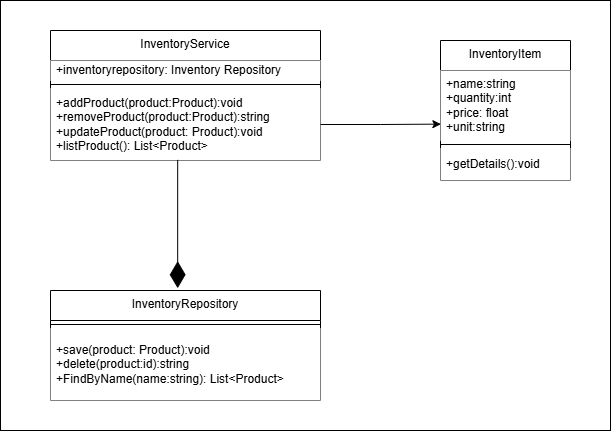

The diagram above was exported from draw.io. Its source (the exported page's mxGraphModel, read from the mxfile embedded in the PNG):
<mxGraphModel dx="688" dy="338" grid="1" gridSize="10" guides="1" tooltips="1" connect="1" arrows="1" fold="1" page="1" pageScale="1" pageWidth="827" pageHeight="1169" background="#FFFFFF" math="0" shadow="0">
  <root>
    <mxCell id="0" />
    <mxCell id="1" parent="0" />
    <mxCell id="FeNIFeE3HZc1TVswRDtd-20" value="" style="rounded=0;whiteSpace=wrap;html=1;" vertex="1" parent="1">
      <mxGeometry x="120" y="110" width="610" height="430" as="geometry" />
    </mxCell>
    <mxCell id="FeNIFeE3HZc1TVswRDtd-1" value="InventoryService" style="swimlane;fontStyle=0;align=center;verticalAlign=top;childLayout=stackLayout;horizontal=1;startSize=30;horizontalStack=0;resizeParent=1;resizeParentMax=0;resizeLast=0;collapsible=0;marginBottom=0;html=1;whiteSpace=wrap;fillColor=#FFFFFF;" vertex="1" parent="1">
      <mxGeometry x="170" y="140" width="270" height="130" as="geometry" />
    </mxCell>
    <mxCell id="FeNIFeE3HZc1TVswRDtd-3" value="+inventoryrepository: Inventory Repository" style="text;html=1;align=left;verticalAlign=middle;spacingLeft=4;spacingRight=4;overflow=hidden;rotatable=0;points=[[0,0.5],[1,0.5]];portConstraint=eastwest;whiteSpace=wrap;fillColor=#FFFFFF;" vertex="1" parent="FeNIFeE3HZc1TVswRDtd-1">
      <mxGeometry y="30" width="270" height="20" as="geometry" />
    </mxCell>
    <mxCell id="FeNIFeE3HZc1TVswRDtd-6" value="" style="line;strokeWidth=1;align=left;verticalAlign=middle;spacingTop=-1;spacingLeft=3;spacingRight=3;rotatable=0;labelPosition=right;points=[];portConstraint=eastwest;fillColor=#FFFFFF;" vertex="1" parent="FeNIFeE3HZc1TVswRDtd-1">
      <mxGeometry y="50" width="270" height="8" as="geometry" />
    </mxCell>
    <mxCell id="FeNIFeE3HZc1TVswRDtd-8" value="+addProduct(product:Product):void&lt;div&gt;+removeProduct(product:Product):string&lt;/div&gt;&lt;div&gt;+updateProduct(&lt;span style=&quot;background-color: transparent; color: light-dark(rgb(0, 0, 0), rgb(255, 255, 255));&quot;&gt;product: Product&lt;/span&gt;&lt;span style=&quot;background-color: transparent; color: light-dark(rgb(0, 0, 0), rgb(255, 255, 255));&quot;&gt;):void&lt;/span&gt;&lt;/div&gt;&lt;div&gt;+listProduct(): List&amp;lt;Product&amp;gt;&lt;/div&gt;" style="text;html=1;align=left;verticalAlign=middle;spacingLeft=4;spacingRight=4;overflow=hidden;rotatable=0;points=[[0,0.5],[1,0.5]];portConstraint=eastwest;whiteSpace=wrap;fillColor=#FFFFFF;" vertex="1" parent="FeNIFeE3HZc1TVswRDtd-1">
      <mxGeometry y="58" width="270" height="72" as="geometry" />
    </mxCell>
    <mxCell id="FeNIFeE3HZc1TVswRDtd-9" value="InventoryItem" style="swimlane;fontStyle=0;align=center;verticalAlign=top;childLayout=stackLayout;horizontal=1;startSize=30;horizontalStack=0;resizeParent=1;resizeParentMax=0;resizeLast=0;collapsible=0;marginBottom=0;html=1;whiteSpace=wrap;fillColor=#FFFFFF;" vertex="1" parent="1">
      <mxGeometry x="560" y="150" width="130" height="140" as="geometry" />
    </mxCell>
    <mxCell id="FeNIFeE3HZc1TVswRDtd-10" value="&lt;div&gt;+name:string&lt;/div&gt;&lt;div&gt;+quantity:int&lt;/div&gt;&lt;div&gt;+price: float&lt;/div&gt;&lt;div&gt;+unit:string&lt;/div&gt;" style="text;html=1;align=left;verticalAlign=middle;spacingLeft=4;spacingRight=4;overflow=hidden;rotatable=0;points=[[0,0.5],[1,0.5]];portConstraint=eastwest;whiteSpace=wrap;fillColor=#FFFFFF;" vertex="1" parent="FeNIFeE3HZc1TVswRDtd-9">
      <mxGeometry y="30" width="130" height="70" as="geometry" />
    </mxCell>
    <mxCell id="FeNIFeE3HZc1TVswRDtd-11" value="" style="line;strokeWidth=1;align=left;verticalAlign=middle;spacingTop=-1;spacingLeft=3;spacingRight=3;rotatable=0;labelPosition=right;points=[];portConstraint=eastwest;fillColor=#FFFFFF;" vertex="1" parent="FeNIFeE3HZc1TVswRDtd-9">
      <mxGeometry y="100" width="130" height="8" as="geometry" />
    </mxCell>
    <mxCell id="FeNIFeE3HZc1TVswRDtd-12" value="+getDetails():void" style="text;html=1;align=left;verticalAlign=middle;spacingLeft=4;spacingRight=4;overflow=hidden;rotatable=0;points=[[0,0.5],[1,0.5]];portConstraint=eastwest;whiteSpace=wrap;fillColor=#FFFFFF;" vertex="1" parent="FeNIFeE3HZc1TVswRDtd-9">
      <mxGeometry y="108" width="130" height="32" as="geometry" />
    </mxCell>
    <mxCell id="FeNIFeE3HZc1TVswRDtd-13" value="InventoryRepository" style="swimlane;fontStyle=0;align=center;verticalAlign=top;childLayout=stackLayout;horizontal=1;startSize=30;horizontalStack=0;resizeParent=1;resizeParentMax=0;resizeLast=0;collapsible=0;marginBottom=0;html=1;whiteSpace=wrap;fillColor=#FFFFFF;" vertex="1" parent="1">
      <mxGeometry x="170" y="400" width="270" height="110" as="geometry" />
    </mxCell>
    <mxCell id="FeNIFeE3HZc1TVswRDtd-15" value="" style="line;strokeWidth=1;align=left;verticalAlign=middle;spacingTop=-1;spacingLeft=3;spacingRight=3;rotatable=0;labelPosition=right;points=[];portConstraint=eastwest;fillColor=#FFFFFF;" vertex="1" parent="FeNIFeE3HZc1TVswRDtd-13">
      <mxGeometry y="30" width="270" height="8" as="geometry" />
    </mxCell>
    <mxCell id="FeNIFeE3HZc1TVswRDtd-16" value="+save(product: Product):void&lt;div&gt;+delete(product:id):string&lt;/div&gt;&lt;div&gt;+FindByName(name:string): List&amp;lt;Product&amp;gt;&lt;/div&gt;" style="text;html=1;align=left;verticalAlign=middle;spacingLeft=4;spacingRight=4;overflow=hidden;rotatable=0;points=[[0,0.5],[1,0.5]];portConstraint=eastwest;whiteSpace=wrap;fillColor=#FFFFFF;" vertex="1" parent="FeNIFeE3HZc1TVswRDtd-13">
      <mxGeometry y="38" width="270" height="72" as="geometry" />
    </mxCell>
    <mxCell id="FeNIFeE3HZc1TVswRDtd-18" style="edgeStyle=orthogonalEdgeStyle;rounded=0;orthogonalLoop=1;jettySize=auto;html=1;fillColor=#FFFFFF;entryX=0.003;entryY=0.766;entryDx=0;entryDy=0;entryPerimeter=0;" edge="1" parent="1" source="FeNIFeE3HZc1TVswRDtd-8" target="FeNIFeE3HZc1TVswRDtd-10">
      <mxGeometry relative="1" as="geometry">
        <mxPoint x="550" y="234" as="targetPoint" />
      </mxGeometry>
    </mxCell>
    <mxCell id="FeNIFeE3HZc1TVswRDtd-19" value="" style="endArrow=diamondThin;endFill=1;endSize=24;html=1;rounded=0;exitX=0.471;exitY=0.992;exitDx=0;exitDy=0;exitPerimeter=0;entryX=0.471;entryY=-0.021;entryDx=0;entryDy=0;entryPerimeter=0;fillColor=#FFFFFF;" edge="1" parent="1" source="FeNIFeE3HZc1TVswRDtd-8" target="FeNIFeE3HZc1TVswRDtd-13">
      <mxGeometry width="160" relative="1" as="geometry">
        <mxPoint x="240" y="290" as="sourcePoint" />
        <mxPoint x="297" y="390" as="targetPoint" />
      </mxGeometry>
    </mxCell>
  </root>
</mxGraphModel>